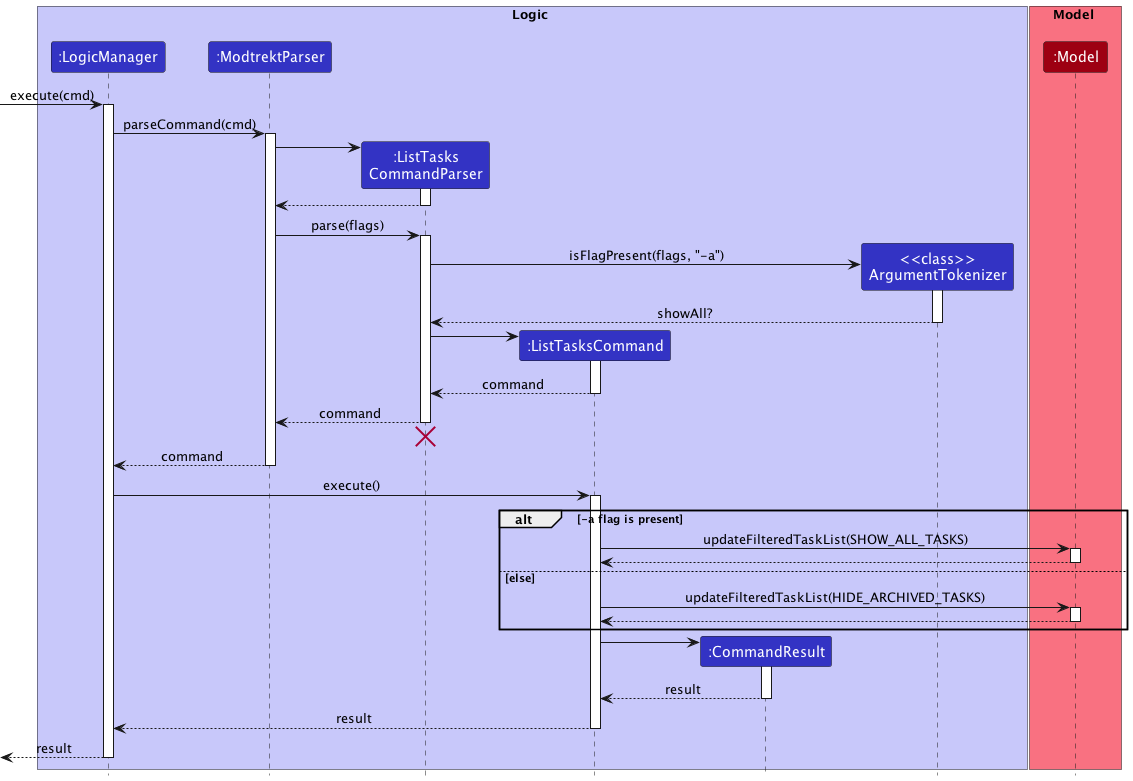

The diagram above was rendered by PlantUML. Its source (embedded in the PNG):
@startuml
!include ../style.puml

box Logic LOGIC_COLOR_T1
participant ":LogicManager" as LogicManager LOGIC_COLOR
participant ":ModtrektParser" as ModtrektParser LOGIC_COLOR
participant ":ListTasks\nCommandParser" as ListTasksCommandParser LOGIC_COLOR
participant ":ListTasksCommand" as ListTasksCommand LOGIC_COLOR
participant ":CommandResult" as CommandResult LOGIC_COLOR
participant "<<class>>\nArgumentTokenizer" as ArgumentTokenizer LOGIC_COLOR

end box

box Model MODEL_COLOR_T1
participant ":Model" as Model MODEL_COLOR
end box

[-> LogicManager : execute(cmd)
activate LogicManager

LogicManager -> ModtrektParser : parseCommand(cmd)
activate ModtrektParser

create ListTasksCommandParser
ModtrektParser -> ListTasksCommandParser
activate ListTasksCommandParser

ListTasksCommandParser --> ModtrektParser
deactivate ListTasksCommandParser

ModtrektParser -> ListTasksCommandParser : parse(flags)
activate ListTasksCommandParser

create ArgumentTokenizer
ListTasksCommandParser -> ArgumentTokenizer : isFlagPresent(flags, "-a")
activate ArgumentTokenizer

ArgumentTokenizer --> ListTasksCommandParser : showAll?
deactivate ArgumentTokenizer

create ListTasksCommand
ListTasksCommandParser -> ListTasksCommand
activate ListTasksCommand

ListTasksCommand --> ListTasksCommandParser : command
deactivate ListTasksCommand

ListTasksCommandParser --> ModtrektParser : command
deactivate ListTasksCommandParser
'Hidden arrow to position the destroy marker below the end of the activation bar.
ListTasksCommandParser -[hidden]-> ModtrektParser
destroy ListTasksCommandParser

ModtrektParser --> LogicManager : command
deactivate ModtrektParser

LogicManager -> ListTasksCommand : execute()
activate ListTasksCommand

alt -a flag is present

    ListTasksCommand -> Model : updateFilteredTaskList(SHOW_ALL_TASKS)
    activate Model
    
    Model --> ListTasksCommand
    deactivate Model

else else

    ListTasksCommand -> Model : updateFilteredTaskList(HIDE_ARCHIVED_TASKS)
    activate Model
    
    Model --> ListTasksCommand
    deactivate Model

end

create CommandResult
ListTasksCommand -> CommandResult
activate CommandResult

CommandResult --> ListTasksCommand : result
deactivate CommandResult

ListTasksCommand --> LogicManager : result
deactivate ListTasksCommand

[<--LogicManager : result
deactivate LogicManager
@enduml